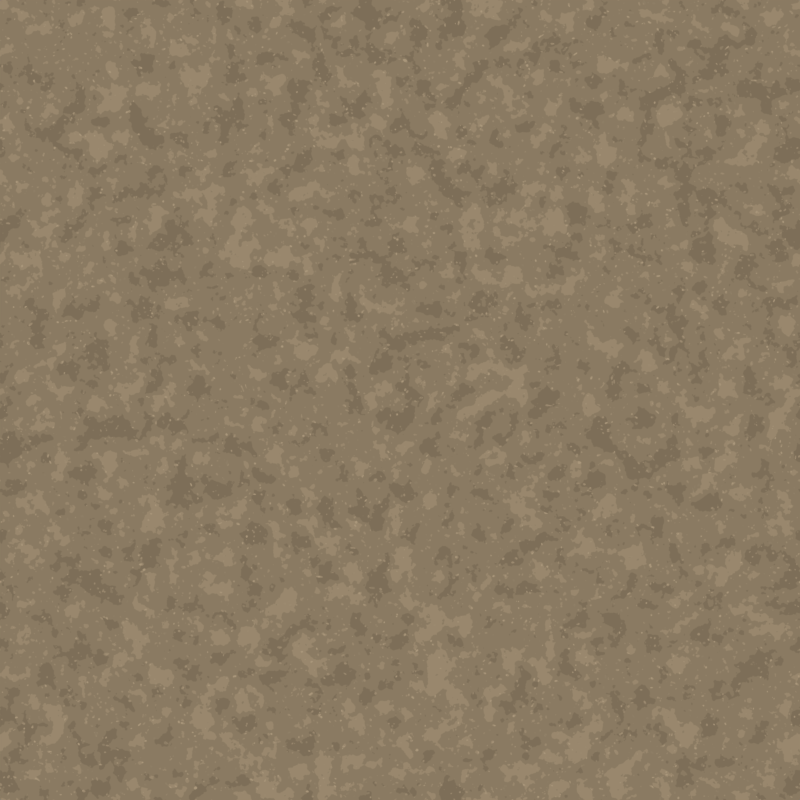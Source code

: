 # Source: g_sol_base_3.blend  (saved by Blender 5.2.45; exported with 4.5.12 LTS)
import bpy
from mathutils import Matrix  # noqa: F401  (used for matrix-valued properties, if any)

bpy.ops.wm.read_factory_settings(use_empty=True)
scene = bpy.context.scene
scene.name = 'Scene'

# ---- materials (node trees are filled in below, after node groups)
mat_three_posterized_mineral_tones = bpy.data.materials.new('Three posterized mineral tones')

# ---- material node trees
mat_three_posterized_mineral_tones.use_nodes = True; mat_three_posterized_mineral_tones.node_tree.nodes.clear()
_N = mat_three_posterized_mineral_tones.node_tree.nodes; _L = mat_three_posterized_mineral_tones.node_tree.links
n0 = _N.new('ShaderNodeTexCoord'); n0.name = 'Texture Coordinate'; n0.location = (0, 0)
n1 = _N.new('ShaderNodeSeparateXYZ'); n1.name = 'Separate XYZ'; n1.location = (0, 0)
n2 = _N.new('ShaderNodeMath'); n2.name = 'Math'; n2.location = (0, 0)
n2.operation = 'MULTIPLY'
n2.inputs[1].default_value = 0.7854
n3 = _N.new('ShaderNodeMath'); n3.name = 'Math.001'; n3.location = (0, 0)
n3.operation = 'MULTIPLY'
n3.inputs[1].default_value = 0.7854
n4 = _N.new('ShaderNodeCombineXYZ'); n4.name = 'Combine XYZ'; n4.location = (0, 0)
n5 = _N.new('ShaderNodeMath'); n5.name = 'Math.002'; n5.location = (0, 0)
n5.operation = 'SINE'
n5.inputs[1].default_value = 0.0
n6 = _N.new('ShaderNodeMath'); n6.name = 'Math.003'; n6.location = (0, 0)
n6.operation = 'COSINE'
n6.inputs[1].default_value = 0.0
n7 = _N.new('ShaderNodeMath'); n7.name = 'Math.004'; n7.location = (0, 0)
n7.operation = 'SINE'
n7.inputs[1].default_value = 0.0
n8 = _N.new('ShaderNodeMath'); n8.name = 'Math.005'; n8.location = (0, 0)
n8.operation = 'COSINE'
n8.inputs[1].default_value = 0.0
n9 = _N.new('ShaderNodeTexNoise'); n9.name = 'Noise Texture'; n9.location = (0, 0)
n9.width = 160
n9.noise_dimensions = '4D'
n9.inputs[2].default_value = 3.8
n10 = _N.new('ShaderNodeVectorMath'); n10.name = 'Vector Math'; n10.location = (0, 0)
n10.operation = 'SCALE'
n10.inputs[3].default_value = 0.28
n11 = _N.new('ShaderNodeVectorMath'); n11.name = 'Vector Math.001'; n11.location = (0, 0)
n12 = _N.new('ShaderNodeTexNoise'); n12.name = 'Noise Texture.001'; n12.location = (0, 0)
n12.width = 160
n12.noise_dimensions = '4D'
n12.inputs[2].default_value = 5.8
n13 = _N.new('ShaderNodeTexNoise'); n13.name = 'Noise Texture.002'; n13.location = (0, 0)
n13.width = 160
n13.noise_dimensions = '4D'
n13.inputs[2].default_value = 24.0
n14 = _N.new('ShaderNodeMath'); n14.name = 'Math.006'; n14.location = (0, 0)
n14.operation = 'MULTIPLY'
n14.inputs[1].default_value = 0.8
n15 = _N.new('ShaderNodeMath'); n15.name = 'Math.007'; n15.location = (0, 0)
n15.operation = 'MULTIPLY'
n15.inputs[1].default_value = 0.2
n16 = _N.new('ShaderNodeMath'); n16.name = 'Math.008'; n16.location = (0, 0)
n17 = _N.new('ShaderNodeValToRGB'); n17.name = 'Color Ramp'; n17.location = (0, 0)
n17.color_ramp.interpolation = 'CONSTANT'
while len(n17.color_ramp.elements) > 1: n17.color_ramp.elements.remove(n17.color_ramp.elements[-1])
n17.color_ramp.elements[0].position = 0.0; n17.color_ramp.elements[0].color = (0.2051, 0.1559, 0.09759, 1.0)
_e = n17.color_ramp.elements.new(0.43); _e.color = (0.2542, 0.1946, 0.1221, 1.0)
_e = n17.color_ramp.elements.new(0.57); _e.color = (0.3185, 0.2423, 0.1529, 1.0)
n18 = _N.new('ShaderNodeTexVoronoi'); n18.name = 'Voronoi Texture'; n18.location = (0, 0)
n18.width = 160
n18.voronoi_dimensions = '4D'
n18.inputs[2].default_value = 26.0
n19 = _N.new('ShaderNodeMath'); n19.name = 'Math.009'; n19.location = (0, 0)
n19.operation = 'MULTIPLY'
n19.inputs[1].default_value = 0.18
n20 = _N.new('ShaderNodeMath'); n20.name = 'Math.010'; n20.location = (0, 0)
n21 = _N.new('ShaderNodeMath'); n21.name = 'Math.011'; n21.location = (0, 0)
n21.operation = 'LESS_THAN'
n21.inputs[1].default_value = 0.37
n22 = _N.new('ShaderNodeValToRGB'); n22.name = 'Color Ramp.001'; n22.location = (0, 0)
n22.color_ramp.interpolation = 'CONSTANT'
while len(n22.color_ramp.elements) > 1: n22.color_ramp.elements.remove(n22.color_ramp.elements[-1])
n22.color_ramp.elements[0].position = 0.0; n22.color_ramp.elements[0].color = (0.2664, 0.2051, 0.1301, 1.0)
_e = n22.color_ramp.elements.new(0.44); _e.color = (0.3278, 0.2502, 0.159, 1.0)
_e = n22.color_ramp.elements.new(0.57); _e.color = (0.402, 0.3095, 0.1981, 1.0)
n23 = _N.new('ShaderNodeMixRGB'); n23.name = 'Mix (Legacy)'; n23.location = (0, 0)
n24 = _N.new('ShaderNodeEmission'); n24.name = 'Emission'; n24.location = (0, 0)
n25 = _N.new('ShaderNodeOutputMaterial'); n25.name = 'Material Output'; n25.location = (0, 0)
_L.new(n0.outputs[3], n1.inputs[0])
_L.new(n1.outputs[0], n2.inputs[0])
_L.new(n1.outputs[1], n3.inputs[0])
_L.new(n2.outputs[0], n5.inputs[0])
_L.new(n2.outputs[0], n6.inputs[0])
_L.new(n3.outputs[0], n7.inputs[0])
_L.new(n5.outputs[0], n4.inputs[0])
_L.new(n6.outputs[0], n4.inputs[1])
_L.new(n7.outputs[0], n4.inputs[2])
_L.new(n3.outputs[0], n8.inputs[0])
_L.new(n8.outputs[0], n9.inputs[1])
_L.new(n4.outputs[0], n9.inputs[0])
_L.new(n9.outputs[1], n10.inputs[0])
_L.new(n4.outputs[0], n11.inputs[0])
_L.new(n10.outputs[0], n11.inputs[1])
_L.new(n8.outputs[0], n12.inputs[1])
_L.new(n4.outputs[0], n12.inputs[0])
_L.new(n8.outputs[0], n13.inputs[1])
_L.new(n4.outputs[0], n13.inputs[0])
_L.new(n12.outputs[0], n14.inputs[0])
_L.new(n13.outputs[0], n15.inputs[0])
_L.new(n14.outputs[0], n16.inputs[0])
_L.new(n15.outputs[0], n16.inputs[1])
_L.new(n16.outputs[0], n17.inputs[0])
_L.new(n11.outputs[0], n18.inputs[0])
_L.new(n8.outputs[0], n18.inputs[1])
_L.new(n13.outputs[0], n19.inputs[0])
_L.new(n18.outputs[0], n20.inputs[0])
_L.new(n19.outputs[0], n20.inputs[1])
_L.new(n20.outputs[0], n21.inputs[0])
_L.new(n13.outputs[0], n22.inputs[0])
_L.new(n21.outputs[0], n23.inputs[0])
_L.new(n17.outputs[0], n23.inputs[1])
_L.new(n22.outputs[0], n23.inputs[2])
_L.new(n23.outputs[0], n24.inputs[0])
_L.new(n24.outputs[0], n25.inputs[0])
n25.is_active_output = True

# ---- world
world_neutral_flat_cavern = bpy.data.worlds.new('Neutral flat cavern'); scene.world = world_neutral_flat_cavern
world_neutral_flat_cavern.use_nodes = True; world_neutral_flat_cavern.node_tree.nodes.clear()
_N = world_neutral_flat_cavern.node_tree.nodes; _L = world_neutral_flat_cavern.node_tree.links
n0 = _N.new('ShaderNodeBackground'); n0.name = 'Background'; n0.location = (-200, 100)
n0.inputs[0].default_value = (0.05, 0.05, 0.05, 1.0)
n1 = _N.new('ShaderNodeOutputWorld'); n1.name = 'World Output'; n1.location = (200, 100)
_L.new(n0.outputs[0], n1.inputs[0])
n1.is_active_output = True
world_neutral_flat_cavern.color = (0.15, 0.15, 0.15)

# ---- cameras
cam_camera = bpy.data.cameras.new('Camera')
cam_camera.type = 'ORTHO'
cam_camera.ortho_scale = 8.0

# ---- lights
light_area = bpy.data.lights.new('Area', 'AREA')
light_area.energy = 450.0
light_area.shape = 'DISK'
light_area.size = 8.0
light_area.size_y = 1.0

# ---- meshes
me_plane = bpy.data.meshes.new('Plane')
me_plane.from_pydata([(-6.0, -6.0, 0.0), (6.0, -6.0, 0.0), (-6.0, 6.0, 0.0), (6.0, 6.0, 0.0)], [], [(0, 1, 3, 2)])
_uv = me_plane.uv_layers.new(name='UVMap')
_uv.uv.foreach_set('vector', [0.0, 0.0, 1.0, 0.0, 1.0, 1.0, 0.0, 1.0])
me_plane.materials.append(mat_three_posterized_mineral_tones)
me_plane.update()

# ---- objects
ob_top_strict_8m_128px_per_metre = bpy.data.objects.new('TOP strict 8m 128px per metre', cam_camera)
ob_area = bpy.data.objects.new('Area', light_area)
ob_plane = bpy.data.objects.new('Plane', me_plane)

# ---- transforms, parenting, visibility, modifiers, constraints
ob_top_strict_8m_128px_per_metre.location = (0.0, 0.0, 12.0)
ob_area.location = (-3.0, 4.0, 8.0)
ob_plane.location = (0.0, 0.0, 0.0)

# ---- collection membership
scene.collection.objects.link(ob_top_strict_8m_128px_per_metre)
scene.collection.objects.link(ob_area)
scene.collection.objects.link(ob_plane)

# ---- scene / render settings (as saved in the file)
scene.camera = ob_top_strict_8m_128px_per_metre
scene.frame_start = 1; scene.frame_end = 250; scene.frame_set(1)
scene.render.engine = 'BLENDER_EEVEE_NEXT'
scene.render.image_settings.compression = 100
scene.render.resolution_x = 2048
scene.render.resolution_y = 2048
scene.render.dither_intensity = 0.0
scene.render.film_transparent = True
scene.render.use_compositing = False
scene.render.bake_bias = 0.0
scene.render.bake_samples = 0
scene.render.compositor_device = 'GPU'
scene.eevee.taa_render_samples = 16
scene.eevee.use_volume_custom_range = False
scene.eevee.fast_gi_thickness_near = 0.1
scene.eevee.fast_gi_thickness_far = 0.0
scene.eevee.ray_tracing_options.screen_trace_thickness = 0.1
scene.view_settings.view_transform = 'Standard'
bpy.context.view_layer.update()
